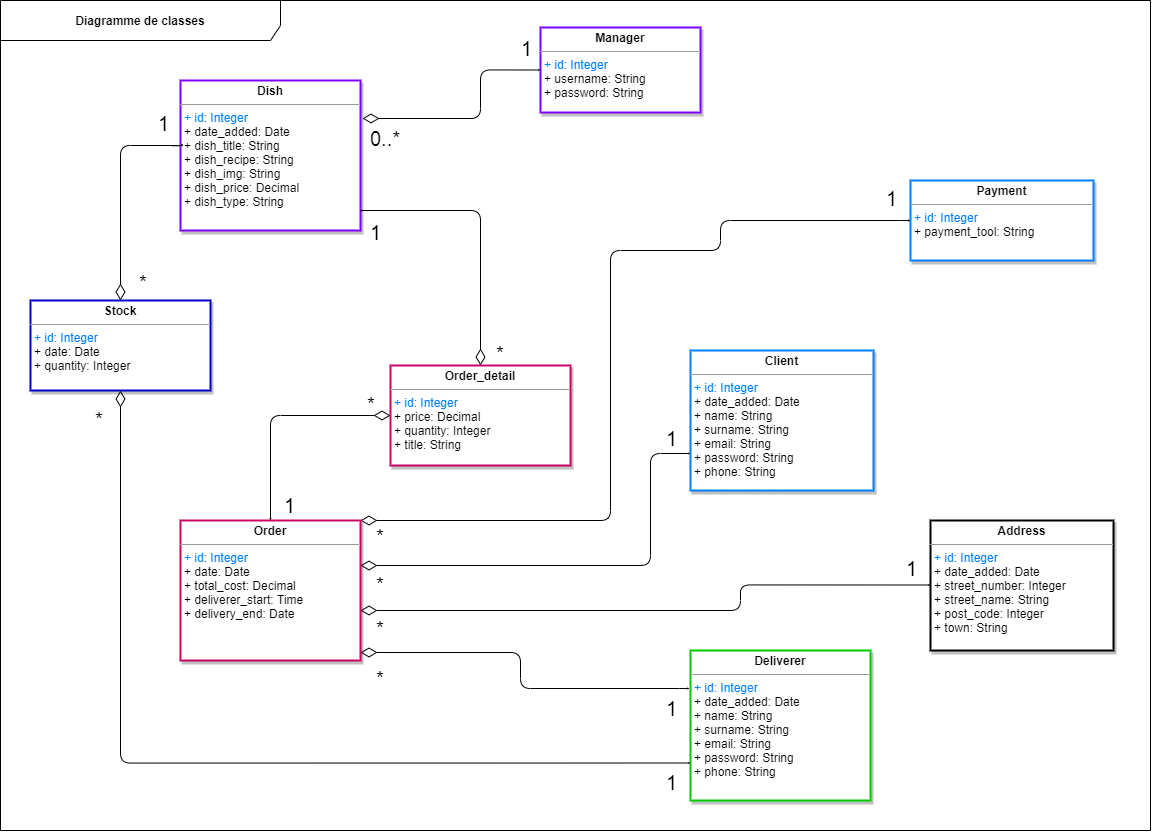

The diagram above was exported from draw.io. Its source (the exported page's mxGraphModel, read from the mxfile embedded in the PNG):
<mxGraphModel dx="2380" dy="854" grid="1" gridSize="10" guides="1" tooltips="1" connect="1" arrows="1" fold="1" page="1" pageScale="1" pageWidth="827" pageHeight="1169" math="0" shadow="0">
  <root>
    <mxCell id="0" />
    <mxCell id="1" parent="0" />
    <mxCell id="wlsiTF65rJYjag-fMKe--1" value="&lt;b&gt;Diagramme de classes&lt;/b&gt;" style="shape=umlFrame;whiteSpace=wrap;html=1;width=280;height=40;fillColor=#FFFFFF;swimlaneFillColor=#ffffff;" parent="1" vertex="1">
      <mxGeometry x="-140" y="130" width="1150" height="830" as="geometry" />
    </mxCell>
    <mxCell id="wlsiTF65rJYjag-fMKe--2" value="&lt;p style=&quot;margin: 0px ; margin-top: 4px ; text-align: center&quot;&gt;&lt;b&gt;Client&lt;/b&gt;&lt;/p&gt;&lt;hr size=&quot;1&quot;&gt;&lt;p style=&quot;margin: 0px ; margin-left: 4px&quot;&gt;&lt;font color=&quot;#007fff&quot;&gt;+ id: Integer&lt;/font&gt;&lt;br&gt;&lt;/p&gt;&lt;p style=&quot;margin: 0px ; margin-left: 4px&quot;&gt;+ date_added: Date&lt;/p&gt;&lt;p style=&quot;margin: 0px ; margin-left: 4px&quot;&gt;&lt;span&gt;+ name: String&lt;/span&gt;&lt;br&gt;&lt;/p&gt;&lt;p style=&quot;margin: 0px 0px 0px 4px&quot;&gt;+ surname: String&lt;/p&gt;&lt;p style=&quot;margin: 0px 0px 0px 4px&quot;&gt;+ email: String&lt;/p&gt;&lt;p style=&quot;margin: 0px 0px 0px 4px&quot;&gt;+ password: String&lt;br&gt;&lt;/p&gt;&lt;p style=&quot;margin: 0px 0px 0px 4px&quot;&gt;+ phone: String&lt;/p&gt;&lt;p style=&quot;margin: 0px 0px 0px 4px&quot;&gt;&lt;br&gt;&lt;/p&gt;&amp;nbsp;" style="verticalAlign=top;align=left;overflow=fill;fontSize=12;fontFamily=Helvetica;html=1;gradientDirection=north;strokeWidth=2;rounded=0;strokeColor=#007FFF;shadow=1;" parent="1" vertex="1">
      <mxGeometry x="550" y="480" width="183" height="140" as="geometry" />
    </mxCell>
    <mxCell id="wlsiTF65rJYjag-fMKe--3" value="&lt;p style=&quot;margin: 0px ; margin-top: 4px ; text-align: center&quot;&gt;&lt;b&gt;Dish&lt;/b&gt;&lt;/p&gt;&lt;hr size=&quot;1&quot;&gt;&lt;p style=&quot;margin: 0px ; margin-left: 4px&quot;&gt;&lt;font color=&quot;#007fff&quot;&gt;+ id: Integer&lt;/font&gt;&lt;br&gt;&lt;/p&gt;&lt;p style=&quot;margin: 0px ; margin-left: 4px&quot;&gt;&lt;span&gt;+ date_added: Date&lt;/span&gt;&lt;/p&gt;&lt;p style=&quot;margin: 0px ; margin-left: 4px&quot;&gt;&lt;span&gt;+ dish_title: String&lt;/span&gt;&lt;/p&gt;&lt;p style=&quot;margin: 0px ; margin-left: 4px&quot;&gt;+ dish_recipe: String&lt;span&gt;&lt;br&gt;&lt;/span&gt;&lt;/p&gt;&lt;p style=&quot;margin: 0px ; margin-left: 4px&quot;&gt;+ dish_img: String&lt;/p&gt;&lt;p style=&quot;margin: 0px ; margin-left: 4px&quot;&gt;+ dish_price: Decimal&lt;br&gt;&lt;/p&gt;&lt;p style=&quot;margin: 0px ; margin-left: 4px&quot;&gt;+ dish_type: String&lt;/p&gt;&lt;p style=&quot;margin: 0px ; margin-left: 4px&quot;&gt;&lt;br&gt;&lt;/p&gt;&lt;p style=&quot;margin: 0px ; margin-left: 4px&quot;&gt;&lt;span&gt;&amp;nbsp;&lt;/span&gt;&lt;/p&gt;&lt;p style=&quot;margin: 0px ; margin-left: 4px&quot;&gt;&lt;font color=&quot;#007FFF&quot;&gt;&lt;br&gt;&lt;/font&gt;&lt;/p&gt;" style="verticalAlign=top;align=left;overflow=fill;fontSize=12;fontFamily=Helvetica;html=1;fillColor=#FFFFFF;strokeWidth=2;strokeColor=#7F00FF;shadow=1;" parent="1" vertex="1">
      <mxGeometry x="40" y="210" width="180" height="150" as="geometry" />
    </mxCell>
    <mxCell id="wlsiTF65rJYjag-fMKe--4" value="&lt;p style=&quot;margin: 0px ; margin-top: 4px ; text-align: center&quot;&gt;&lt;b&gt;Order&lt;/b&gt;&lt;br&gt;&lt;/p&gt;&lt;hr size=&quot;1&quot;&gt;&lt;p style=&quot;margin: 0px ; margin-left: 4px&quot;&gt;&lt;span&gt;&lt;font color=&quot;#007fff&quot;&gt;+ id: Integer&lt;/font&gt;&lt;/span&gt;&lt;/p&gt;&lt;p style=&quot;margin: 0px 0px 0px 4px&quot;&gt;+ date: Date&lt;/p&gt;&lt;p style=&quot;margin: 0px ; margin-left: 4px&quot;&gt;&lt;span&gt;+ total_cost: Decimal&lt;/span&gt;&lt;br&gt;&lt;/p&gt;&lt;p style=&quot;margin: 0px 0px 0px 4px&quot;&gt;+ deliverer_start: Time&lt;/p&gt;&lt;p style=&quot;margin: 0px 0px 0px 4px&quot;&gt;+ delivery_end: Date&lt;/p&gt;&lt;p style=&quot;margin: 0px ; margin-left: 4px&quot;&gt;&lt;br&gt;&lt;/p&gt;" style="verticalAlign=top;align=left;overflow=fill;fontSize=12;fontFamily=Helvetica;html=1;fillColor=#FFFFFF;strokeWidth=2;shadow=1;strokeColor=#CC0066;" parent="1" vertex="1">
      <mxGeometry x="40" y="650" width="180" height="140" as="geometry" />
    </mxCell>
    <mxCell id="wlsiTF65rJYjag-fMKe--5" value="&lt;p style=&quot;margin: 0px ; margin-top: 4px ; text-align: center&quot;&gt;&lt;b&gt;Deliverer&lt;/b&gt;&lt;/p&gt;&lt;hr size=&quot;1&quot;&gt;&lt;p style=&quot;margin: 0px ; margin-left: 4px&quot;&gt;&lt;font color=&quot;#007fff&quot;&gt;+ id: Integer&lt;/font&gt;&lt;br&gt;&lt;/p&gt;&lt;p style=&quot;margin: 0px ; margin-left: 4px&quot;&gt;+ date_added: Date&lt;font color=&quot;#007fff&quot;&gt;&lt;br&gt;&lt;/font&gt;&lt;/p&gt;&lt;p style=&quot;margin: 0px ; margin-left: 4px&quot;&gt;&lt;span&gt;+ name: String&lt;/span&gt;&lt;br&gt;&lt;/p&gt;&lt;p style=&quot;margin: 0px ; margin-left: 4px&quot;&gt;&lt;span&gt;+ surname: String&lt;/span&gt;&lt;/p&gt;&lt;p style=&quot;margin: 0px 0px 0px 4px&quot;&gt;+ email: String&lt;/p&gt;&lt;p style=&quot;margin: 0px 0px 0px 4px&quot;&gt;+ password: String&lt;br&gt;&lt;/p&gt;&lt;p style=&quot;margin: 0px 0px 0px 4px&quot;&gt;+ phone: String&lt;/p&gt;" style="verticalAlign=top;align=left;overflow=fill;fontSize=12;fontFamily=Helvetica;html=1;fillColor=#FFFFFF;strokeWidth=2;shadow=1;strokeColor=#00CC00;" parent="1" vertex="1">
      <mxGeometry x="550" y="780" width="180" height="150" as="geometry" />
    </mxCell>
    <mxCell id="wlsiTF65rJYjag-fMKe--6" value="&lt;p style=&quot;margin: 0px ; margin-top: 4px ; text-align: center&quot;&gt;&lt;b&gt;Manager&lt;/b&gt;&lt;/p&gt;&lt;hr size=&quot;1&quot;&gt;&lt;p style=&quot;margin: 0px ; margin-left: 4px&quot;&gt;&lt;font color=&quot;#007fff&quot;&gt;+ id: Integer&lt;/font&gt;&lt;br&gt;&lt;/p&gt;&lt;p style=&quot;margin: 0px ; margin-left: 4px&quot;&gt;&lt;span&gt;+ username: String&lt;/span&gt;&lt;/p&gt;&lt;p style=&quot;margin: 0px 0px 0px 4px&quot;&gt;+ password: String&lt;br&gt;&lt;/p&gt;&lt;p style=&quot;margin: 0px 0px 0px 4px&quot;&gt;&lt;br&gt;&lt;/p&gt;&amp;nbsp;" style="verticalAlign=top;align=left;overflow=fill;fontSize=12;fontFamily=Helvetica;html=1;gradientDirection=north;strokeWidth=2;rounded=0;strokeColor=#7F00FF;shadow=1;" parent="1" vertex="1">
      <mxGeometry x="400" y="157" width="160" height="85" as="geometry" />
    </mxCell>
    <mxCell id="wlsiTF65rJYjag-fMKe--7" value="*" style="text;strokeColor=none;fillColor=none;align=left;verticalAlign=top;spacingLeft=4;spacingRight=4;overflow=hidden;rotatable=0;points=[[0,0.5],[1,0.5]];portConstraint=eastwest;fontSize=20;" parent="1" vertex="1">
      <mxGeometry x="230" y="790" width="40" height="30" as="geometry" />
    </mxCell>
    <mxCell id="wlsiTF65rJYjag-fMKe--8" value="" style="endArrow=open;html=1;endSize=0;startArrow=diamondThin;startSize=14;startFill=0;edgeStyle=orthogonalEdgeStyle;align=left;verticalAlign=bottom;exitX=0.5;exitY=0;exitDx=0;exitDy=0;" parent="1" source="wlsiTF65rJYjag-fMKe--18" edge="1">
      <mxGeometry x="-1" y="3" relative="1" as="geometry">
        <mxPoint x="115" y="460" as="sourcePoint" />
        <mxPoint x="219" y="340" as="targetPoint" />
        <Array as="points">
          <mxPoint x="340" y="340" />
        </Array>
      </mxGeometry>
    </mxCell>
    <mxCell id="wlsiTF65rJYjag-fMKe--9" value="" style="endArrow=open;html=1;endSize=0;startArrow=diamondThin;startSize=14;startFill=0;edgeStyle=orthogonalEdgeStyle;align=left;verticalAlign=bottom;" parent="1" edge="1">
      <mxGeometry x="-1" y="3" relative="1" as="geometry">
        <mxPoint x="220" y="695" as="sourcePoint" />
        <mxPoint x="550" y="583" as="targetPoint" />
        <Array as="points">
          <mxPoint x="510" y="695" />
          <mxPoint x="510" y="583" />
        </Array>
      </mxGeometry>
    </mxCell>
    <mxCell id="wlsiTF65rJYjag-fMKe--10" value="" style="endArrow=open;html=1;endSize=0;startArrow=diamondThin;startSize=14;startFill=0;edgeStyle=orthogonalEdgeStyle;align=left;verticalAlign=bottom;" parent="1" edge="1">
      <mxGeometry x="-1" y="3" relative="1" as="geometry">
        <mxPoint x="220" y="782" as="sourcePoint" />
        <mxPoint x="549" y="818" as="targetPoint" />
        <Array as="points">
          <mxPoint x="380" y="782" />
          <mxPoint x="380" y="818" />
          <mxPoint x="549" y="818" />
        </Array>
      </mxGeometry>
    </mxCell>
    <mxCell id="wlsiTF65rJYjag-fMKe--11" value="1" style="text;strokeColor=none;fillColor=none;align=left;verticalAlign=top;spacingLeft=4;spacingRight=4;overflow=hidden;rotatable=0;points=[[0,0.5],[1,0.5]];portConstraint=eastwest;fontSize=20;" parent="1" vertex="1">
      <mxGeometry x="520" y="820" width="20" height="30" as="geometry" />
    </mxCell>
    <mxCell id="wlsiTF65rJYjag-fMKe--12" value="1" style="text;strokeColor=none;fillColor=none;align=left;verticalAlign=top;spacingLeft=4;spacingRight=4;overflow=hidden;rotatable=0;points=[[0,0.5],[1,0.5]];portConstraint=eastwest;fontSize=20;" parent="1" vertex="1">
      <mxGeometry x="224" y="344" width="40" height="30" as="geometry" />
    </mxCell>
    <mxCell id="wlsiTF65rJYjag-fMKe--13" value="*" style="text;strokeColor=none;fillColor=none;align=left;verticalAlign=top;spacingLeft=4;spacingRight=4;overflow=hidden;rotatable=0;points=[[0,0.5],[1,0.5]];portConstraint=eastwest;fontSize=20;" parent="1" vertex="1">
      <mxGeometry x="350" y="465" width="20" height="30" as="geometry" />
    </mxCell>
    <mxCell id="wlsiTF65rJYjag-fMKe--14" value="1" style="text;strokeColor=none;fillColor=none;align=left;verticalAlign=top;spacingLeft=4;spacingRight=4;overflow=hidden;rotatable=0;points=[[0,0.5],[1,0.5]];portConstraint=eastwest;fontSize=20;" parent="1" vertex="1">
      <mxGeometry x="375" y="160" width="20" height="30" as="geometry" />
    </mxCell>
    <mxCell id="wlsiTF65rJYjag-fMKe--15" value="0..*" style="text;strokeColor=none;fillColor=none;align=left;verticalAlign=top;spacingLeft=4;spacingRight=4;overflow=hidden;rotatable=0;points=[[0,0.5],[1,0.5]];portConstraint=eastwest;fontSize=20;" parent="1" vertex="1">
      <mxGeometry x="224" y="250" width="40" height="30" as="geometry" />
    </mxCell>
    <mxCell id="wlsiTF65rJYjag-fMKe--16" value="1" style="text;strokeColor=none;fillColor=none;align=left;verticalAlign=top;spacingLeft=4;spacingRight=4;overflow=hidden;rotatable=0;points=[[0,0.5],[1,0.5]];portConstraint=eastwest;fontSize=20;" parent="1" vertex="1">
      <mxGeometry x="520" y="550" width="20" height="30" as="geometry" />
    </mxCell>
    <mxCell id="wlsiTF65rJYjag-fMKe--17" value="*" style="text;strokeColor=none;fillColor=none;align=left;verticalAlign=top;spacingLeft=4;spacingRight=4;overflow=hidden;rotatable=0;points=[[0,0.5],[1,0.5]];portConstraint=eastwest;fontSize=20;" parent="1" vertex="1">
      <mxGeometry x="230" y="696" width="20" height="30" as="geometry" />
    </mxCell>
    <mxCell id="wlsiTF65rJYjag-fMKe--18" value="&lt;p style=&quot;margin: 0px ; margin-top: 4px ; text-align: center&quot;&gt;&lt;b&gt;Order_detail&lt;/b&gt;&lt;/p&gt;&lt;hr size=&quot;1&quot;&gt;&lt;p style=&quot;margin: 0px ; margin-left: 4px&quot;&gt;&lt;span&gt;&lt;font color=&quot;#007fff&quot;&gt;+ id: Integer&lt;/font&gt;&lt;/span&gt;&lt;/p&gt;&lt;p style=&quot;margin: 0px 0px 0px 4px&quot;&gt;+ price: Decimal&amp;nbsp;&lt;/p&gt;&lt;p style=&quot;margin: 0px 0px 0px 4px&quot;&gt;+ quantity: Integer&lt;/p&gt;&lt;p style=&quot;margin: 0px 0px 0px 4px&quot;&gt;+ title: String&lt;/p&gt;&lt;p style=&quot;margin: 0px ; margin-left: 4px&quot;&gt;&lt;br&gt;&lt;/p&gt;" style="verticalAlign=top;align=left;overflow=fill;fontSize=12;fontFamily=Helvetica;html=1;fillColor=#FFFFFF;strokeWidth=2;shadow=1;strokeColor=#CC0066;" parent="1" vertex="1">
      <mxGeometry x="250" y="495" width="180" height="100" as="geometry" />
    </mxCell>
    <mxCell id="wlsiTF65rJYjag-fMKe--19" value="" style="endArrow=open;html=1;endSize=0;startArrow=diamondThin;startSize=14;startFill=0;edgeStyle=orthogonalEdgeStyle;align=left;verticalAlign=bottom;exitX=0;exitY=0.5;exitDx=0;exitDy=0;" parent="1" source="wlsiTF65rJYjag-fMKe--18" edge="1">
      <mxGeometry x="-1" y="3" relative="1" as="geometry">
        <mxPoint x="200" y="630" as="sourcePoint" />
        <mxPoint x="130" y="650" as="targetPoint" />
        <Array as="points">
          <mxPoint x="130" y="545" />
        </Array>
      </mxGeometry>
    </mxCell>
    <mxCell id="wlsiTF65rJYjag-fMKe--20" value="1" style="text;strokeColor=none;fillColor=none;align=left;verticalAlign=top;spacingLeft=4;spacingRight=4;overflow=hidden;rotatable=0;points=[[0,0.5],[1,0.5]];portConstraint=eastwest;fontSize=20;" parent="1" vertex="1">
      <mxGeometry x="138" y="617" width="40" height="30" as="geometry" />
    </mxCell>
    <mxCell id="wlsiTF65rJYjag-fMKe--21" value="*" style="text;strokeColor=none;fillColor=none;align=left;verticalAlign=top;spacingLeft=4;spacingRight=4;overflow=hidden;rotatable=0;points=[[0,0.5],[1,0.5]];portConstraint=eastwest;fontSize=20;" parent="1" vertex="1">
      <mxGeometry x="221" y="516" width="20" height="30" as="geometry" />
    </mxCell>
    <mxCell id="wlsiTF65rJYjag-fMKe--22" value="&lt;p style=&quot;margin: 0px ; margin-top: 4px ; text-align: center&quot;&gt;&lt;b&gt;Address&lt;/b&gt;&lt;/p&gt;&lt;hr size=&quot;1&quot;&gt;&lt;p style=&quot;margin: 0px ; margin-left: 4px&quot;&gt;&lt;font color=&quot;#007fff&quot;&gt;+ id: Integer&lt;/font&gt;&lt;br&gt;&lt;/p&gt;&lt;p style=&quot;margin: 0px ; margin-left: 4px&quot;&gt;+ date_added: Date&lt;/p&gt;&lt;p style=&quot;margin: 0px 0px 0px 4px&quot;&gt;+ street_number: Integer&lt;br&gt;&lt;/p&gt;&lt;p style=&quot;margin: 0px 0px 0px 4px&quot;&gt;+ street_name: String&lt;/p&gt;&lt;p style=&quot;margin: 0px 0px 0px 4px&quot;&gt;+ post_code: Integer&lt;/p&gt;&lt;p style=&quot;margin: 0px 0px 0px 4px&quot;&gt;&lt;span&gt;+ town: String&lt;/span&gt;&lt;/p&gt;&lt;p style=&quot;margin: 0px 0px 0px 4px&quot;&gt;&lt;br&gt;&lt;/p&gt;&amp;nbsp;" style="verticalAlign=top;align=left;overflow=fill;fontSize=12;fontFamily=Helvetica;html=1;gradientDirection=north;strokeWidth=2;rounded=0;shadow=1;" parent="1" vertex="1">
      <mxGeometry x="790" y="650" width="183" height="130" as="geometry" />
    </mxCell>
    <mxCell id="wlsiTF65rJYjag-fMKe--23" value="" style="endArrow=open;html=1;endSize=0;startArrow=diamondThin;startSize=14;startFill=0;edgeStyle=orthogonalEdgeStyle;align=left;verticalAlign=bottom;entryX=0;entryY=0.5;entryDx=0;entryDy=0;" parent="1" edge="1">
      <mxGeometry x="-1" y="3" relative="1" as="geometry">
        <mxPoint x="220" y="740" as="sourcePoint" />
        <mxPoint x="790" y="714.5" as="targetPoint" />
        <Array as="points">
          <mxPoint x="600" y="740" />
          <mxPoint x="600" y="714" />
        </Array>
      </mxGeometry>
    </mxCell>
    <mxCell id="wlsiTF65rJYjag-fMKe--24" value="*" style="text;strokeColor=none;fillColor=none;align=left;verticalAlign=top;spacingLeft=4;spacingRight=4;overflow=hidden;rotatable=0;points=[[0,0.5],[1,0.5]];portConstraint=eastwest;fontSize=20;" parent="1" vertex="1">
      <mxGeometry x="230" y="740" width="40" height="30" as="geometry" />
    </mxCell>
    <mxCell id="wlsiTF65rJYjag-fMKe--25" value="1" style="text;strokeColor=none;fillColor=none;align=left;verticalAlign=top;spacingLeft=4;spacingRight=4;overflow=hidden;rotatable=0;points=[[0,0.5],[1,0.5]];portConstraint=eastwest;fontSize=20;" parent="1" vertex="1">
      <mxGeometry x="760" y="680" width="20" height="30" as="geometry" />
    </mxCell>
    <mxCell id="wlsiTF65rJYjag-fMKe--32" value="&lt;p style=&quot;margin: 0px ; margin-top: 4px ; text-align: center&quot;&gt;&lt;b&gt;Payment&lt;/b&gt;&lt;/p&gt;&lt;hr size=&quot;1&quot;&gt;&lt;p style=&quot;margin: 0px ; margin-left: 4px&quot;&gt;&lt;font color=&quot;#007fff&quot;&gt;+ id: Integer&lt;/font&gt;&lt;/p&gt;&lt;p style=&quot;margin: 0px 0px 0px 4px&quot;&gt;+ payment_tool: String&lt;br&gt;&lt;/p&gt;&lt;p style=&quot;margin: 0px 0px 0px 4px&quot;&gt;&lt;br&gt;&lt;/p&gt;&lt;p style=&quot;margin: 0px 0px 0px 4px&quot;&gt;&lt;br&gt;&lt;/p&gt;&amp;nbsp;" style="verticalAlign=top;align=left;overflow=fill;fontSize=12;fontFamily=Helvetica;html=1;gradientDirection=north;strokeWidth=2;rounded=0;shadow=1;strokeColor=#007FFF;" parent="1" vertex="1">
      <mxGeometry x="770" y="310" width="183" height="80" as="geometry" />
    </mxCell>
    <mxCell id="wlsiTF65rJYjag-fMKe--36" value="" style="endArrow=open;html=1;endSize=0;startArrow=diamondThin;startSize=14;startFill=0;edgeStyle=orthogonalEdgeStyle;align=left;verticalAlign=bottom;exitX=1;exitY=0;exitDx=0;exitDy=0;entryX=0;entryY=0.5;entryDx=0;entryDy=0;" parent="1" source="wlsiTF65rJYjag-fMKe--4" target="wlsiTF65rJYjag-fMKe--32" edge="1">
      <mxGeometry x="-1" y="3" relative="1" as="geometry">
        <mxPoint x="440" y="442" as="sourcePoint" />
        <mxPoint x="770" y="327.5" as="targetPoint" />
        <Array as="points">
          <mxPoint x="470" y="650" />
          <mxPoint x="470" y="380" />
          <mxPoint x="580" y="380" />
          <mxPoint x="580" y="350" />
          <mxPoint x="770" y="350" />
        </Array>
      </mxGeometry>
    </mxCell>
    <mxCell id="wlsiTF65rJYjag-fMKe--37" value="1" style="text;strokeColor=none;fillColor=none;align=left;verticalAlign=top;spacingLeft=4;spacingRight=4;overflow=hidden;rotatable=0;points=[[0,0.5],[1,0.5]];portConstraint=eastwest;fontSize=20;" parent="1" vertex="1">
      <mxGeometry x="740" y="310" width="20" height="30" as="geometry" />
    </mxCell>
    <mxCell id="wlsiTF65rJYjag-fMKe--38" value="*" style="text;strokeColor=none;fillColor=none;align=left;verticalAlign=top;spacingLeft=4;spacingRight=4;overflow=hidden;rotatable=0;points=[[0,0.5],[1,0.5]];portConstraint=eastwest;fontSize=20;" parent="1" vertex="1">
      <mxGeometry x="230" y="648" width="20" height="30" as="geometry" />
    </mxCell>
    <mxCell id="wlsiTF65rJYjag-fMKe--39" value="" style="endArrow=open;html=1;endSize=0;startArrow=diamondThin;startSize=14;startFill=0;edgeStyle=orthogonalEdgeStyle;align=left;verticalAlign=bottom;entryX=0;entryY=0.5;entryDx=0;entryDy=0;" parent="1" target="wlsiTF65rJYjag-fMKe--6" edge="1">
      <mxGeometry x="-1" y="3" relative="1" as="geometry">
        <mxPoint x="222" y="248" as="sourcePoint" />
        <mxPoint x="248.89999999999998" y="199" as="targetPoint" />
        <Array as="points">
          <mxPoint x="340" y="248" />
          <mxPoint x="340" y="200" />
        </Array>
      </mxGeometry>
    </mxCell>
    <mxCell id="kf2pzRCyYzfG3tK5v0G_-1" value="" style="endArrow=open;html=1;endSize=0;startArrow=diamondThin;startSize=14;startFill=0;edgeStyle=orthogonalEdgeStyle;align=left;verticalAlign=bottom;exitX=0.5;exitY=0;exitDx=0;exitDy=0;entryX=0.008;entryY=0.44;entryDx=0;entryDy=0;entryPerimeter=0;" edge="1" parent="1" source="kf2pzRCyYzfG3tK5v0G_-2" target="wlsiTF65rJYjag-fMKe--3">
      <mxGeometry x="-1" y="3" relative="1" as="geometry">
        <mxPoint x="-245" y="395" as="sourcePoint" />
        <mxPoint x="-141" y="275" as="targetPoint" />
        <Array as="points">
          <mxPoint x="-20" y="275" />
          <mxPoint x="41" y="275" />
        </Array>
      </mxGeometry>
    </mxCell>
    <mxCell id="kf2pzRCyYzfG3tK5v0G_-2" value="&lt;p style=&quot;margin: 0px ; margin-top: 4px ; text-align: center&quot;&gt;&lt;b&gt;Stock&lt;/b&gt;&lt;/p&gt;&lt;hr size=&quot;1&quot;&gt;&lt;p style=&quot;margin: 0px ; margin-left: 4px&quot;&gt;&lt;span&gt;&lt;font color=&quot;#007fff&quot;&gt;+ id: Integer&lt;/font&gt;&lt;/span&gt;&lt;/p&gt;&lt;p style=&quot;margin: 0px 0px 0px 4px&quot;&gt;+ date: Date&lt;/p&gt;&lt;p style=&quot;margin: 0px 0px 0px 4px&quot;&gt;+ quantity: Integer&lt;/p&gt;&lt;p style=&quot;margin: 0px ; margin-left: 4px&quot;&gt;&lt;br&gt;&lt;/p&gt;" style="verticalAlign=top;align=left;overflow=fill;fontSize=12;fontFamily=Helvetica;html=1;fillColor=#FFFFFF;strokeWidth=2;shadow=1;strokeColor=#0000CC;" vertex="1" parent="1">
      <mxGeometry x="-110" y="430" width="180" height="90" as="geometry" />
    </mxCell>
    <mxCell id="kf2pzRCyYzfG3tK5v0G_-3" value="" style="endArrow=open;html=1;endSize=0;startArrow=diamondThin;startSize=14;startFill=0;edgeStyle=orthogonalEdgeStyle;align=left;verticalAlign=bottom;exitX=0.5;exitY=1;exitDx=0;exitDy=0;entryX=0;entryY=0.75;entryDx=0;entryDy=0;" edge="1" parent="1" source="kf2pzRCyYzfG3tK5v0G_-2" target="wlsiTF65rJYjag-fMKe--5">
      <mxGeometry x="-1" y="3" relative="1" as="geometry">
        <mxPoint x="-160" y="565" as="sourcePoint" />
        <mxPoint x="550" y="920" as="targetPoint" />
        <Array as="points">
          <mxPoint x="-20" y="893" />
        </Array>
      </mxGeometry>
    </mxCell>
    <mxCell id="kf2pzRCyYzfG3tK5v0G_-4" value="*" style="text;strokeColor=none;fillColor=none;align=left;verticalAlign=top;spacingLeft=4;spacingRight=4;overflow=hidden;rotatable=0;points=[[0,0.5],[1,0.5]];portConstraint=eastwest;fontSize=20;" vertex="1" parent="1">
      <mxGeometry x="-7" y="394" width="20" height="30" as="geometry" />
    </mxCell>
    <mxCell id="kf2pzRCyYzfG3tK5v0G_-5" value="1" style="text;strokeColor=none;fillColor=none;align=left;verticalAlign=top;spacingLeft=4;spacingRight=4;overflow=hidden;rotatable=0;points=[[0,0.5],[1,0.5]];portConstraint=eastwest;fontSize=20;" vertex="1" parent="1">
      <mxGeometry x="12" y="235" width="40" height="30" as="geometry" />
    </mxCell>
    <mxCell id="kf2pzRCyYzfG3tK5v0G_-6" value="*" style="text;strokeColor=none;fillColor=none;align=left;verticalAlign=top;spacingLeft=4;spacingRight=4;overflow=hidden;rotatable=0;points=[[0,0.5],[1,0.5]];portConstraint=eastwest;fontSize=20;" vertex="1" parent="1">
      <mxGeometry x="-51" y="531" width="40" height="30" as="geometry" />
    </mxCell>
    <mxCell id="kf2pzRCyYzfG3tK5v0G_-7" value="1" style="text;strokeColor=none;fillColor=none;align=left;verticalAlign=top;spacingLeft=4;spacingRight=4;overflow=hidden;rotatable=0;points=[[0,0.5],[1,0.5]];portConstraint=eastwest;fontSize=20;" vertex="1" parent="1">
      <mxGeometry x="520" y="894" width="20" height="30" as="geometry" />
    </mxCell>
  </root>
</mxGraphModel>